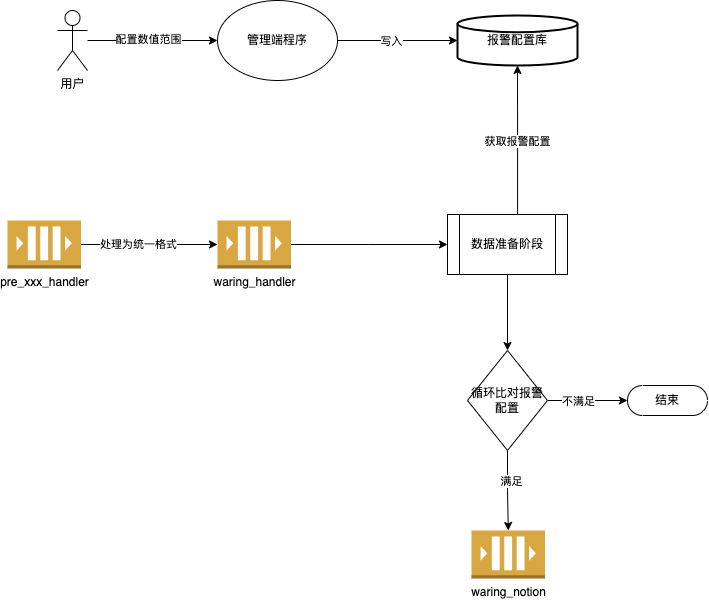

The diagram above was exported from draw.io. Its source (the exported page's mxGraphModel, read from the mxfile embedded in the PNG):
<mxGraphModel dx="1434" dy="940" grid="1" gridSize="10" guides="1" tooltips="1" connect="1" arrows="1" fold="1" page="1" pageScale="1" pageWidth="827" pageHeight="1169" math="0" shadow="0">
  <root>
    <mxCell id="0" />
    <mxCell id="1" parent="0" />
    <mxCell id="UeoFrEBWch5IFaSkL5JL-6" style="edgeStyle=orthogonalEdgeStyle;rounded=0;orthogonalLoop=1;jettySize=auto;html=1;" edge="1" parent="1" source="UeoFrEBWch5IFaSkL5JL-1" target="UeoFrEBWch5IFaSkL5JL-5">
      <mxGeometry relative="1" as="geometry" />
    </mxCell>
    <mxCell id="UeoFrEBWch5IFaSkL5JL-7" value="写入" style="edgeLabel;html=1;align=center;verticalAlign=middle;resizable=0;points=[];" vertex="1" connectable="0" parent="UeoFrEBWch5IFaSkL5JL-6">
      <mxGeometry x="-0.1556" y="-3" relative="1" as="geometry">
        <mxPoint x="2" y="-3" as="offset" />
      </mxGeometry>
    </mxCell>
    <mxCell id="UeoFrEBWch5IFaSkL5JL-1" value="管理端程序" style="ellipse;whiteSpace=wrap;html=1;" vertex="1" parent="1">
      <mxGeometry x="260" y="400" width="120" height="80" as="geometry" />
    </mxCell>
    <mxCell id="UeoFrEBWch5IFaSkL5JL-3" style="edgeStyle=orthogonalEdgeStyle;rounded=0;orthogonalLoop=1;jettySize=auto;html=1;entryX=0;entryY=0.5;entryDx=0;entryDy=0;" edge="1" parent="1" source="UeoFrEBWch5IFaSkL5JL-2" target="UeoFrEBWch5IFaSkL5JL-1">
      <mxGeometry relative="1" as="geometry" />
    </mxCell>
    <mxCell id="UeoFrEBWch5IFaSkL5JL-4" value="配置数值范围" style="edgeLabel;html=1;align=center;verticalAlign=middle;resizable=0;points=[];" vertex="1" connectable="0" parent="UeoFrEBWch5IFaSkL5JL-3">
      <mxGeometry x="-0.7077" y="2" relative="1" as="geometry">
        <mxPoint x="41" as="offset" />
      </mxGeometry>
    </mxCell>
    <mxCell id="UeoFrEBWch5IFaSkL5JL-2" value="用户" style="shape=umlActor;verticalLabelPosition=bottom;verticalAlign=top;html=1;outlineConnect=0;" vertex="1" parent="1">
      <mxGeometry x="100" y="410" width="30" height="60" as="geometry" />
    </mxCell>
    <mxCell id="UeoFrEBWch5IFaSkL5JL-5" value="报警配置库" style="strokeWidth=2;html=1;shape=mxgraph.flowchart.database;whiteSpace=wrap;" vertex="1" parent="1">
      <mxGeometry x="500" y="415" width="120" height="50" as="geometry" />
    </mxCell>
    <mxCell id="UeoFrEBWch5IFaSkL5JL-11" value="pre_xxx_handler" style="outlineConnect=0;dashed=0;verticalLabelPosition=bottom;verticalAlign=top;align=center;html=1;shape=mxgraph.aws3.queue;fillColor=#D9A741;gradientColor=none;" vertex="1" parent="1">
      <mxGeometry x="50" y="620" width="73.5" height="48" as="geometry" />
    </mxCell>
    <mxCell id="UeoFrEBWch5IFaSkL5JL-18" style="edgeStyle=orthogonalEdgeStyle;rounded=0;orthogonalLoop=1;jettySize=auto;html=1;" edge="1" parent="1" source="UeoFrEBWch5IFaSkL5JL-12">
      <mxGeometry relative="1" as="geometry">
        <mxPoint x="490" y="644" as="targetPoint" />
      </mxGeometry>
    </mxCell>
    <mxCell id="UeoFrEBWch5IFaSkL5JL-12" value="waring_handler" style="outlineConnect=0;dashed=0;verticalLabelPosition=bottom;verticalAlign=top;align=center;html=1;shape=mxgraph.aws3.queue;fillColor=#D9A741;gradientColor=none;" vertex="1" parent="1">
      <mxGeometry x="260" y="620" width="73.5" height="48" as="geometry" />
    </mxCell>
    <mxCell id="UeoFrEBWch5IFaSkL5JL-13" style="edgeStyle=orthogonalEdgeStyle;rounded=0;orthogonalLoop=1;jettySize=auto;html=1;entryX=0;entryY=0.5;entryDx=0;entryDy=0;entryPerimeter=0;" edge="1" parent="1" source="UeoFrEBWch5IFaSkL5JL-11" target="UeoFrEBWch5IFaSkL5JL-12">
      <mxGeometry relative="1" as="geometry" />
    </mxCell>
    <mxCell id="UeoFrEBWch5IFaSkL5JL-14" value="处理为统一格式" style="edgeLabel;html=1;align=center;verticalAlign=middle;resizable=0;points=[];" vertex="1" connectable="0" parent="UeoFrEBWch5IFaSkL5JL-13">
      <mxGeometry x="-0.1792" y="1" relative="1" as="geometry">
        <mxPoint x="1" as="offset" />
      </mxGeometry>
    </mxCell>
    <mxCell id="UeoFrEBWch5IFaSkL5JL-20" style="edgeStyle=orthogonalEdgeStyle;rounded=0;orthogonalLoop=1;jettySize=auto;html=1;entryX=0.5;entryY=1;entryDx=0;entryDy=0;entryPerimeter=0;exitX=0.584;exitY=0;exitDx=0;exitDy=0;exitPerimeter=0;" edge="1" parent="1" source="UeoFrEBWch5IFaSkL5JL-25" target="UeoFrEBWch5IFaSkL5JL-5">
      <mxGeometry relative="1" as="geometry">
        <mxPoint x="560" y="610" as="sourcePoint" />
      </mxGeometry>
    </mxCell>
    <mxCell id="UeoFrEBWch5IFaSkL5JL-21" value="获取报警配置" style="edgeLabel;html=1;align=center;verticalAlign=middle;resizable=0;points=[];" vertex="1" connectable="0" parent="UeoFrEBWch5IFaSkL5JL-20">
      <mxGeometry x="-0.0112" y="2" relative="1" as="geometry">
        <mxPoint x="1" y="1" as="offset" />
      </mxGeometry>
    </mxCell>
    <mxCell id="UeoFrEBWch5IFaSkL5JL-28" style="edgeStyle=orthogonalEdgeStyle;rounded=0;orthogonalLoop=1;jettySize=auto;html=1;entryX=0.5;entryY=0;entryDx=0;entryDy=0;" edge="1" parent="1" source="UeoFrEBWch5IFaSkL5JL-25" target="UeoFrEBWch5IFaSkL5JL-27">
      <mxGeometry relative="1" as="geometry" />
    </mxCell>
    <mxCell id="UeoFrEBWch5IFaSkL5JL-25" value="数据准备阶段" style="shape=process;whiteSpace=wrap;html=1;backgroundOutline=1;" vertex="1" parent="1">
      <mxGeometry x="490" y="614" width="120" height="60" as="geometry" />
    </mxCell>
    <mxCell id="UeoFrEBWch5IFaSkL5JL-30" style="edgeStyle=orthogonalEdgeStyle;rounded=0;orthogonalLoop=1;jettySize=auto;html=1;" edge="1" parent="1" source="UeoFrEBWch5IFaSkL5JL-27" target="UeoFrEBWch5IFaSkL5JL-29">
      <mxGeometry relative="1" as="geometry" />
    </mxCell>
    <mxCell id="UeoFrEBWch5IFaSkL5JL-32" value="满足" style="edgeLabel;html=1;align=center;verticalAlign=middle;resizable=0;points=[];" vertex="1" connectable="0" parent="UeoFrEBWch5IFaSkL5JL-30">
      <mxGeometry x="-0.2698" y="3" relative="1" as="geometry">
        <mxPoint as="offset" />
      </mxGeometry>
    </mxCell>
    <mxCell id="UeoFrEBWch5IFaSkL5JL-31" style="edgeStyle=orthogonalEdgeStyle;rounded=0;orthogonalLoop=1;jettySize=auto;html=1;" edge="1" parent="1" source="UeoFrEBWch5IFaSkL5JL-27">
      <mxGeometry relative="1" as="geometry">
        <mxPoint x="670" y="800" as="targetPoint" />
      </mxGeometry>
    </mxCell>
    <mxCell id="UeoFrEBWch5IFaSkL5JL-33" value="不满足" style="edgeLabel;html=1;align=center;verticalAlign=middle;resizable=0;points=[];" vertex="1" connectable="0" parent="UeoFrEBWch5IFaSkL5JL-31">
      <mxGeometry x="-0.2547" y="1" relative="1" as="geometry">
        <mxPoint y="1" as="offset" />
      </mxGeometry>
    </mxCell>
    <mxCell id="UeoFrEBWch5IFaSkL5JL-27" value="循环比对报警配置" style="rhombus;whiteSpace=wrap;html=1;" vertex="1" parent="1">
      <mxGeometry x="510" y="750" width="80" height="100" as="geometry" />
    </mxCell>
    <mxCell id="UeoFrEBWch5IFaSkL5JL-29" value="waring_notion" style="outlineConnect=0;dashed=0;verticalLabelPosition=bottom;verticalAlign=top;align=center;html=1;shape=mxgraph.aws3.queue;fillColor=#D9A741;gradientColor=none;" vertex="1" parent="1">
      <mxGeometry x="514" y="930" width="73.5" height="48" as="geometry" />
    </mxCell>
    <mxCell id="UeoFrEBWch5IFaSkL5JL-34" value="结束" style="html=1;dashed=0;whiteSpace=wrap;shape=mxgraph.dfd.start" vertex="1" parent="1">
      <mxGeometry x="670" y="785" width="80" height="30" as="geometry" />
    </mxCell>
  </root>
</mxGraphModel>